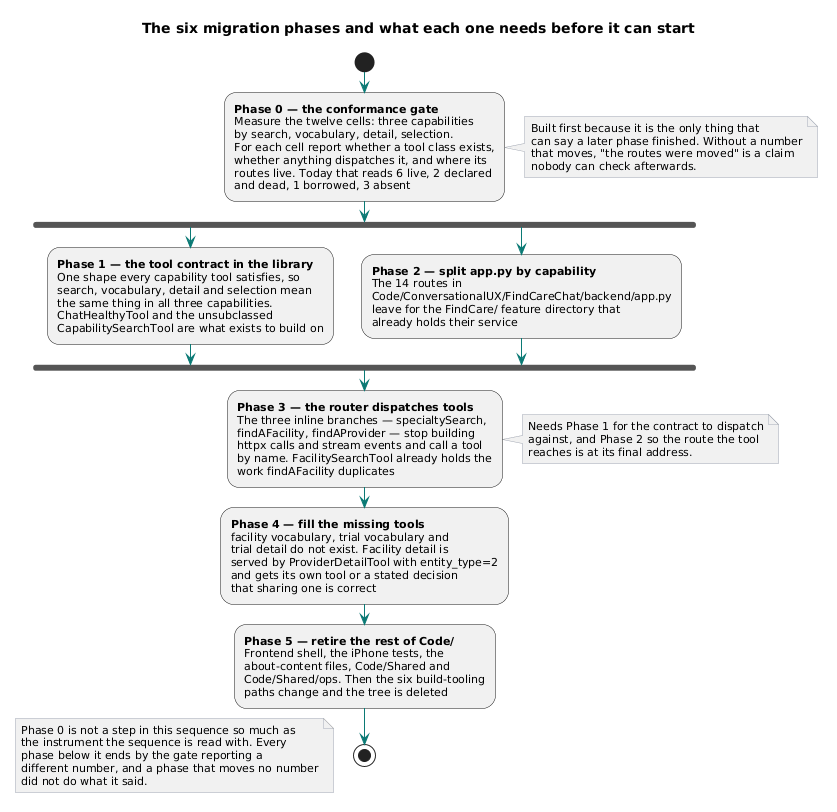

The diagram above was rendered by PlantUML. Its source (embedded in the PNG):
@startuml
skinparam shadowing false
skinparam defaultFontName Segoe UI
skinparam defaultFontSize 11
skinparam ArrowColor #0b7a75
skinparam ComponentBorderColor #0b7a75
skinparam DatabaseBorderColor #6b7280
skinparam NoteBackgroundColor #f3f4f6
skinparam NoteBorderColor #9ca3af

title The six migration phases and what each one needs before it can start

start

:**Phase 0 — the conformance gate**
Measure the twelve cells: three capabilities
by search, vocabulary, detail, selection.
For each cell report whether a tool class exists,
whether anything dispatches it, and where its
routes live. Today that reads 6 live, 2 declared
and dead, 1 borrowed, 3 absent;
note right
  Built first because it is the only thing that
  can say a later phase finished. Without a number
  that moves, "the routes were moved" is a claim
  nobody can check afterwards.
end note

fork
  :**Phase 1 — the tool contract in the library**
  One shape every capability tool satisfies, so
  search, vocabulary, detail and selection mean
  the same thing in all three capabilities.
  ChatHealthyTool and the unsubclassed
  CapabilitySearchTool are what exists to build on;
fork again
  :**Phase 2 — split app.py by capability**
  The 14 routes in
  Code/ConversationalUX/FindCareChat/backend/app.py
  leave for the FindCare/ feature directory that
  already holds their service;
end fork

:**Phase 3 — the router dispatches tools**
The three inline branches — specialtySearch,
findAFacility, findAProvider — stop building
httpx calls and stream events and call a tool
by name. FacilitySearchTool already holds the
work findAFacility duplicates;
note right
  Needs Phase 1 for the contract to dispatch
  against, and Phase 2 so the route the tool
  reaches is at its final address.
end note

:**Phase 4 — fill the missing tools**
facility vocabulary, trial vocabulary and
trial detail do not exist. Facility detail is
served by ProviderDetailTool with entity_type=2
and gets its own tool or a stated decision
that sharing one is correct;

:**Phase 5 — retire the rest of Code/**
Frontend shell, the iPhone tests, the
about-content files, Code/Shared and
Code/Shared/ops. Then the six build-tooling
paths change and the tree is deleted;

stop

floating note left
  Phase 0 is not a step in this sequence so much as
  the instrument the sequence is read with. Every
  phase below it ends by the gate reporting a
  different number, and a phase that moves no number
  did not do what it said.
end note
@enduml